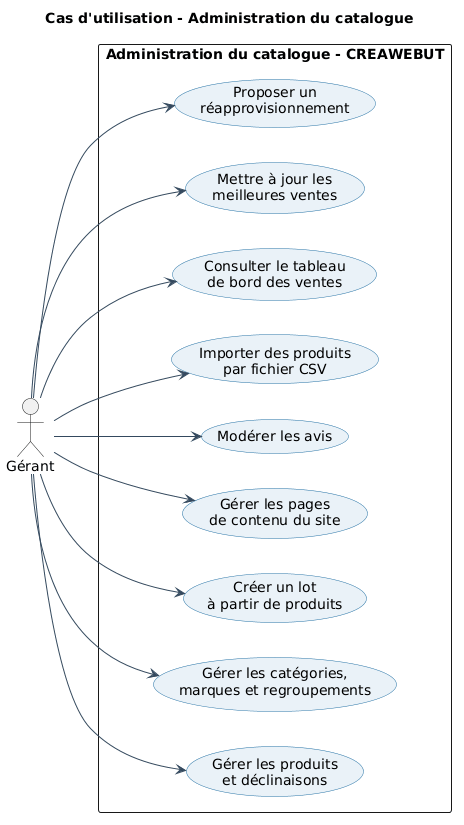

The diagram above was rendered by PlantUML. Its source (embedded in the PNG):
@startuml
left to right direction
skinparam packageStyle rectangle
skinparam shadowing false
skinparam usecase {
  BackgroundColor #EAF2F8
  BorderColor #2874A6
  ArrowColor #34495E
}

title Cas d'utilisation - Administration du catalogue

actor "Gérant" as Gerant

rectangle "Administration du catalogue - CREAWEBUT" {
  usecase "Gérer les produits\net déclinaisons" as UC35
  usecase "Gérer les catégories,\nmarques et regroupements" as UC36
  usecase "Créer un lot\nà partir de produits" as UC37
  usecase "Gérer les pages\nde contenu du site" as UC38
  usecase "Modérer les avis" as UC39
  usecase "Importer des produits\npar fichier CSV" as UC40
  usecase "Consulter le tableau\nde bord des ventes" as UC41
  usecase "Mettre à jour les\nmeilleures ventes" as UC42
  usecase "Proposer un\nréapprovisionnement" as UC43

  Gerant --> UC35
  Gerant --> UC36
  Gerant --> UC37
  Gerant --> UC38
  Gerant --> UC39
  Gerant --> UC40
  Gerant --> UC41
  Gerant --> UC42
  Gerant --> UC43
}
@enduml